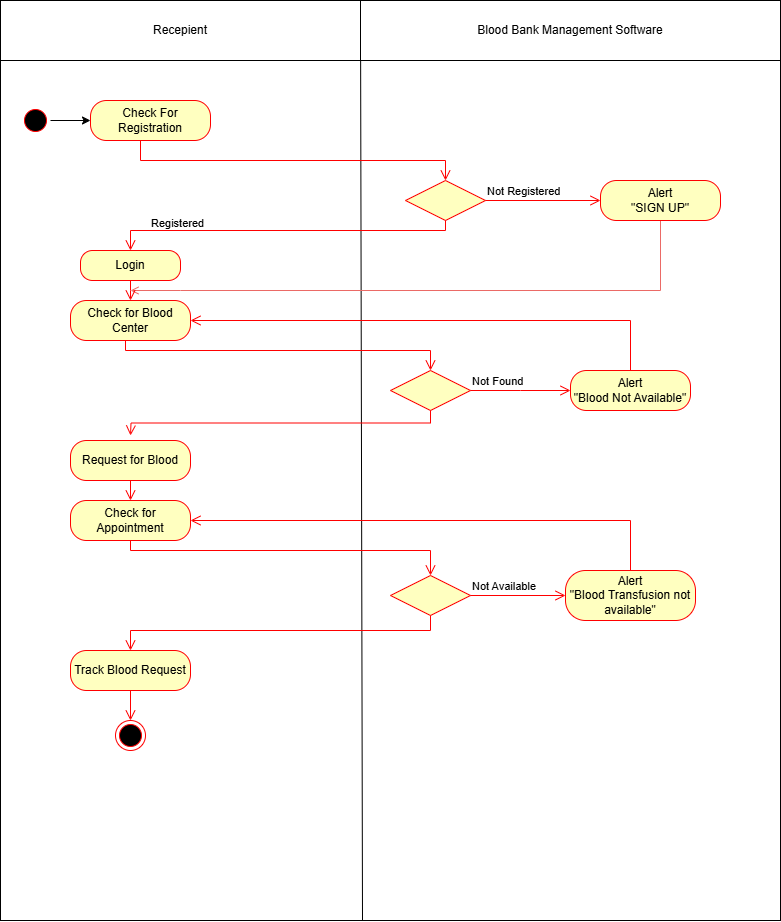

The diagram above was exported from draw.io. Its source (the exported page's mxGraphModel, read from the mxfile embedded in the PNG):
<mxGraphModel dx="1050" dy="603" grid="1" gridSize="10" guides="1" tooltips="1" connect="1" arrows="1" fold="1" page="1" pageScale="1" pageWidth="850" pageHeight="1100" math="0" shadow="0">
  <root>
    <mxCell id="0" />
    <mxCell id="1" parent="0" />
    <mxCell id="OiCwBOsypRzc1cmI0wGX-1" value="" style="html=1;whiteSpace=wrap;direction=west;" parent="1" vertex="1">
      <mxGeometry x="20" y="40" width="780" height="920" as="geometry" />
    </mxCell>
    <mxCell id="OiCwBOsypRzc1cmI0wGX-9" value="" style="endArrow=none;html=1;rounded=0;exitX=0.54;exitY=0.998;exitDx=0;exitDy=0;exitPerimeter=0;" parent="1" edge="1">
      <mxGeometry width="50" height="50" relative="1" as="geometry">
        <mxPoint x="379.9999999999995" y="41.78999999999993" as="sourcePoint" />
        <mxPoint x="382" y="960" as="targetPoint" />
      </mxGeometry>
    </mxCell>
    <mxCell id="OiCwBOsypRzc1cmI0wGX-11" value="Recepient" style="rounded=0;whiteSpace=wrap;html=1;" parent="1" vertex="1">
      <mxGeometry x="20" y="40" width="360" height="60" as="geometry" />
    </mxCell>
    <mxCell id="OiCwBOsypRzc1cmI0wGX-12" value="Blood Bank Management Software" style="rounded=0;whiteSpace=wrap;html=1;" parent="1" vertex="1">
      <mxGeometry x="380" y="40" width="420" height="60" as="geometry" />
    </mxCell>
    <mxCell id="OiCwBOsypRzc1cmI0wGX-18" value="" style="edgeStyle=orthogonalEdgeStyle;rounded=0;orthogonalLoop=1;jettySize=auto;html=1;exitX=1;exitY=0.5;exitDx=0;exitDy=0;" parent="1" source="OiCwBOsypRzc1cmI0wGX-13" target="OiCwBOsypRzc1cmI0wGX-15" edge="1">
      <mxGeometry relative="1" as="geometry" />
    </mxCell>
    <mxCell id="OiCwBOsypRzc1cmI0wGX-13" value="" style="ellipse;html=1;shape=startState;fillColor=#000000;strokeColor=#ff0000;" parent="1" vertex="1">
      <mxGeometry x="40" y="145" width="30" height="30" as="geometry" />
    </mxCell>
    <mxCell id="OiCwBOsypRzc1cmI0wGX-15" value="Check For Registration" style="rounded=1;whiteSpace=wrap;html=1;arcSize=40;fontColor=#000000;fillColor=#ffffc0;strokeColor=#ff0000;" parent="1" vertex="1">
      <mxGeometry x="110" y="140" width="120" height="40" as="geometry" />
    </mxCell>
    <mxCell id="OiCwBOsypRzc1cmI0wGX-16" value="" style="edgeStyle=orthogonalEdgeStyle;html=1;verticalAlign=bottom;endArrow=open;endSize=8;strokeColor=#ff0000;rounded=0;entryX=0.5;entryY=0;entryDx=0;entryDy=0;" parent="1" source="OiCwBOsypRzc1cmI0wGX-15" target="OiCwBOsypRzc1cmI0wGX-26" edge="1">
      <mxGeometry relative="1" as="geometry">
        <mxPoint x="160" y="230" as="targetPoint" />
        <Array as="points">
          <mxPoint x="160" y="200" />
          <mxPoint x="465" y="200" />
        </Array>
      </mxGeometry>
    </mxCell>
    <mxCell id="OiCwBOsypRzc1cmI0wGX-26" value="" style="rhombus;whiteSpace=wrap;html=1;fontColor=#000000;fillColor=#ffffc0;strokeColor=#ff0000;" parent="1" vertex="1">
      <mxGeometry x="425" y="220" width="80" height="40" as="geometry" />
    </mxCell>
    <mxCell id="OiCwBOsypRzc1cmI0wGX-27" value="Not Registered" style="edgeStyle=orthogonalEdgeStyle;html=1;align=left;verticalAlign=bottom;endArrow=open;endSize=8;strokeColor=#ff0000;rounded=0;entryX=0;entryY=0.5;entryDx=0;entryDy=0;" parent="1" source="OiCwBOsypRzc1cmI0wGX-26" target="OiCwBOsypRzc1cmI0wGX-29" edge="1">
      <mxGeometry x="-1" relative="1" as="geometry">
        <mxPoint x="605" y="200" as="targetPoint" />
      </mxGeometry>
    </mxCell>
    <mxCell id="OiCwBOsypRzc1cmI0wGX-28" value="Registered" style="edgeStyle=orthogonalEdgeStyle;html=1;align=left;verticalAlign=top;endArrow=open;endSize=8;strokeColor=#ff0000;rounded=0;entryX=0.5;entryY=0;entryDx=0;entryDy=0;" parent="1" source="OiCwBOsypRzc1cmI0wGX-26" target="OiCwBOsypRzc1cmI0wGX-31" edge="1">
      <mxGeometry x="0.7746" y="-20" relative="1" as="geometry">
        <mxPoint x="465" y="280" as="targetPoint" />
        <Array as="points">
          <mxPoint x="465" y="270" />
        </Array>
        <mxPoint as="offset" />
      </mxGeometry>
    </mxCell>
    <mxCell id="iJD0_SdUMgrZqTXoeUbP-1" style="edgeStyle=orthogonalEdgeStyle;rounded=0;orthogonalLoop=1;jettySize=auto;html=1;exitX=0.5;exitY=1;exitDx=0;exitDy=0;endArrow=open;endFill=0;fillColor=#f8cecc;strokeColor=#EB6A66;" parent="1" source="OiCwBOsypRzc1cmI0wGX-29" edge="1">
      <mxGeometry relative="1" as="geometry">
        <mxPoint x="150" y="330" as="targetPoint" />
        <Array as="points">
          <mxPoint x="680" y="330" />
          <mxPoint x="200" y="330" />
        </Array>
      </mxGeometry>
    </mxCell>
    <mxCell id="OiCwBOsypRzc1cmI0wGX-29" value="Alert&lt;div&gt;&quot;SIGN UP&quot;&lt;/div&gt;" style="rounded=1;whiteSpace=wrap;html=1;arcSize=40;fontColor=#000000;fillColor=#ffffc0;strokeColor=#ff0000;" parent="1" vertex="1">
      <mxGeometry x="620" y="220" width="120" height="40" as="geometry" />
    </mxCell>
    <mxCell id="OiCwBOsypRzc1cmI0wGX-31" value="Login" style="rounded=1;whiteSpace=wrap;html=1;arcSize=40;fontColor=#000000;fillColor=#ffffc0;strokeColor=#ff0000;" parent="1" vertex="1">
      <mxGeometry x="100" y="290" width="100" height="30" as="geometry" />
    </mxCell>
    <mxCell id="OiCwBOsypRzc1cmI0wGX-32" value="" style="edgeStyle=orthogonalEdgeStyle;html=1;verticalAlign=bottom;endArrow=open;endSize=8;strokeColor=#ff0000;rounded=0;" parent="1" source="OiCwBOsypRzc1cmI0wGX-31" edge="1">
      <mxGeometry relative="1" as="geometry">
        <mxPoint x="150" y="340" as="targetPoint" />
      </mxGeometry>
    </mxCell>
    <mxCell id="OiCwBOsypRzc1cmI0wGX-34" value="Check for Blood Center" style="rounded=1;whiteSpace=wrap;html=1;arcSize=40;fontColor=#000000;fillColor=#ffffc0;strokeColor=#ff0000;" parent="1" vertex="1">
      <mxGeometry x="90" y="340" width="120" height="40" as="geometry" />
    </mxCell>
    <mxCell id="OiCwBOsypRzc1cmI0wGX-45" value="" style="edgeStyle=orthogonalEdgeStyle;html=1;verticalAlign=bottom;endArrow=open;endSize=8;strokeColor=#ff0000;rounded=0;entryX=0.5;entryY=0;entryDx=0;entryDy=0;" parent="1" edge="1">
      <mxGeometry relative="1" as="geometry">
        <mxPoint x="450" y="410" as="targetPoint" />
        <mxPoint x="145" y="380" as="sourcePoint" />
        <Array as="points">
          <mxPoint x="145" y="390" />
        </Array>
      </mxGeometry>
    </mxCell>
    <mxCell id="OiCwBOsypRzc1cmI0wGX-46" value="" style="rhombus;whiteSpace=wrap;html=1;fontColor=#000000;fillColor=#ffffc0;strokeColor=#ff0000;" parent="1" vertex="1">
      <mxGeometry x="410" y="410" width="80" height="40" as="geometry" />
    </mxCell>
    <mxCell id="OiCwBOsypRzc1cmI0wGX-47" value="Not Found" style="edgeStyle=orthogonalEdgeStyle;html=1;align=left;verticalAlign=bottom;endArrow=open;endSize=8;strokeColor=#ff0000;rounded=0;" parent="1" source="OiCwBOsypRzc1cmI0wGX-46" edge="1">
      <mxGeometry x="-1" relative="1" as="geometry">
        <mxPoint x="590" y="430" as="targetPoint" />
      </mxGeometry>
    </mxCell>
    <mxCell id="OiCwBOsypRzc1cmI0wGX-48" value="" style="edgeStyle=orthogonalEdgeStyle;html=1;align=left;verticalAlign=top;endArrow=open;endSize=8;strokeColor=#ff0000;rounded=0;entryX=0.5;entryY=0;entryDx=0;entryDy=0;exitX=0.5;exitY=1;exitDx=0;exitDy=0;" parent="1" source="OiCwBOsypRzc1cmI0wGX-46" edge="1">
      <mxGeometry x="0.8618" y="-23" relative="1" as="geometry">
        <mxPoint x="150" y="475" as="targetPoint" />
        <mxPoint as="offset" />
      </mxGeometry>
    </mxCell>
    <mxCell id="OiCwBOsypRzc1cmI0wGX-49" value="Alert&lt;div&gt;&quot;Blood Not Available&quot;&lt;/div&gt;" style="rounded=1;whiteSpace=wrap;html=1;arcSize=40;fontColor=#000000;fillColor=#ffffc0;strokeColor=#ff0000;" parent="1" vertex="1">
      <mxGeometry x="590" y="410" width="120" height="40" as="geometry" />
    </mxCell>
    <mxCell id="OiCwBOsypRzc1cmI0wGX-62" value="Request for Blood" style="rounded=1;whiteSpace=wrap;html=1;arcSize=40;fontColor=#000000;fillColor=#ffffc0;strokeColor=#ff0000;" parent="1" vertex="1">
      <mxGeometry x="90" y="480" width="120" height="40" as="geometry" />
    </mxCell>
    <mxCell id="OiCwBOsypRzc1cmI0wGX-63" value="" style="edgeStyle=orthogonalEdgeStyle;html=1;verticalAlign=bottom;endArrow=open;endSize=8;strokeColor=#ff0000;rounded=0;entryX=0.5;entryY=0;entryDx=0;entryDy=0;" parent="1" source="OiCwBOsypRzc1cmI0wGX-62" edge="1" target="OiCwBOsypRzc1cmI0wGX-64">
      <mxGeometry relative="1" as="geometry">
        <mxPoint x="150" y="690" as="targetPoint" />
      </mxGeometry>
    </mxCell>
    <mxCell id="OiCwBOsypRzc1cmI0wGX-64" value="Check for Appointment" style="rounded=1;whiteSpace=wrap;html=1;arcSize=40;fontColor=#000000;fillColor=#ffffc0;strokeColor=#ff0000;" parent="1" vertex="1">
      <mxGeometry x="90" y="540" width="120" height="40" as="geometry" />
    </mxCell>
    <mxCell id="OiCwBOsypRzc1cmI0wGX-65" value="" style="edgeStyle=orthogonalEdgeStyle;html=1;verticalAlign=bottom;endArrow=open;endSize=8;strokeColor=#ff0000;rounded=0;entryX=0.5;entryY=0;entryDx=0;entryDy=0;" parent="1" source="OiCwBOsypRzc1cmI0wGX-64" target="OiCwBOsypRzc1cmI0wGX-66" edge="1">
      <mxGeometry relative="1" as="geometry">
        <mxPoint x="150" y="640" as="targetPoint" />
        <Array as="points">
          <mxPoint x="150" y="590" />
          <mxPoint x="450" y="590" />
        </Array>
      </mxGeometry>
    </mxCell>
    <mxCell id="OiCwBOsypRzc1cmI0wGX-66" value="" style="rhombus;whiteSpace=wrap;html=1;fontColor=#000000;fillColor=#ffffc0;strokeColor=#ff0000;" parent="1" vertex="1">
      <mxGeometry x="410" y="615" width="80" height="40" as="geometry" />
    </mxCell>
    <mxCell id="OiCwBOsypRzc1cmI0wGX-67" value="Not Available" style="edgeStyle=orthogonalEdgeStyle;html=1;align=left;verticalAlign=bottom;endArrow=open;endSize=8;strokeColor=#ff0000;rounded=0;entryX=0;entryY=0.5;entryDx=0;entryDy=0;" parent="1" source="OiCwBOsypRzc1cmI0wGX-66" target="OiCwBOsypRzc1cmI0wGX-69" edge="1">
      <mxGeometry x="-1" relative="1" as="geometry">
        <mxPoint x="580" y="630" as="targetPoint" />
      </mxGeometry>
    </mxCell>
    <mxCell id="OiCwBOsypRzc1cmI0wGX-68" value="" style="edgeStyle=orthogonalEdgeStyle;html=1;align=left;verticalAlign=top;endArrow=open;endSize=8;strokeColor=#ff0000;rounded=0;entryX=0.5;entryY=0;entryDx=0;entryDy=0;" parent="1" source="OiCwBOsypRzc1cmI0wGX-66" target="OiCwBOsypRzc1cmI0wGX-71" edge="1">
      <mxGeometry x="0.8788" y="-20" relative="1" as="geometry">
        <mxPoint x="450" y="710" as="targetPoint" />
        <Array as="points">
          <mxPoint x="450" y="670" />
          <mxPoint x="150" y="670" />
        </Array>
        <mxPoint x="20" y="-20" as="offset" />
      </mxGeometry>
    </mxCell>
    <mxCell id="OiCwBOsypRzc1cmI0wGX-69" value="Alert&lt;div&gt;&quot;Blood Transfusion not available&quot;&lt;/div&gt;" style="rounded=1;whiteSpace=wrap;html=1;arcSize=40;fontColor=#000000;fillColor=#ffffc0;strokeColor=#ff0000;" parent="1" vertex="1">
      <mxGeometry x="585" y="610" width="130" height="50" as="geometry" />
    </mxCell>
    <mxCell id="OiCwBOsypRzc1cmI0wGX-70" value="" style="edgeStyle=orthogonalEdgeStyle;html=1;verticalAlign=bottom;endArrow=open;endSize=8;strokeColor=#ff0000;rounded=0;entryX=1;entryY=0.5;entryDx=0;entryDy=0;exitX=0.5;exitY=0;exitDx=0;exitDy=0;" parent="1" source="OiCwBOsypRzc1cmI0wGX-69" target="OiCwBOsypRzc1cmI0wGX-64" edge="1">
      <mxGeometry relative="1" as="geometry">
        <mxPoint x="650" y="710" as="targetPoint" />
        <Array as="points">
          <mxPoint x="650" y="560" />
        </Array>
        <mxPoint x="650" y="600" as="sourcePoint" />
      </mxGeometry>
    </mxCell>
    <mxCell id="OiCwBOsypRzc1cmI0wGX-71" value="Track Blood Request" style="rounded=1;whiteSpace=wrap;html=1;arcSize=40;fontColor=#000000;fillColor=#ffffc0;strokeColor=#ff0000;" parent="1" vertex="1">
      <mxGeometry x="90" y="690" width="120" height="40" as="geometry" />
    </mxCell>
    <mxCell id="OiCwBOsypRzc1cmI0wGX-72" value="" style="edgeStyle=orthogonalEdgeStyle;html=1;verticalAlign=bottom;endArrow=open;endSize=8;strokeColor=#ff0000;rounded=0;entryX=0.5;entryY=0;entryDx=0;entryDy=0;" parent="1" source="OiCwBOsypRzc1cmI0wGX-71" edge="1" target="OiCwBOsypRzc1cmI0wGX-73">
      <mxGeometry relative="1" as="geometry">
        <mxPoint x="150" y="900" as="targetPoint" />
      </mxGeometry>
    </mxCell>
    <mxCell id="OiCwBOsypRzc1cmI0wGX-73" value="" style="ellipse;html=1;shape=endState;fillColor=#000000;strokeColor=#ff0000;" parent="1" vertex="1">
      <mxGeometry x="135" y="760" width="30" height="30" as="geometry" />
    </mxCell>
    <mxCell id="9lnULiRQleX5jC9W7Wo1-1" value="" style="edgeStyle=orthogonalEdgeStyle;html=1;verticalAlign=bottom;endArrow=open;endSize=8;strokeColor=#ff0000;rounded=0;entryX=1;entryY=0.5;entryDx=0;entryDy=0;exitX=0.5;exitY=0;exitDx=0;exitDy=0;" edge="1" parent="1">
      <mxGeometry relative="1" as="geometry">
        <mxPoint x="210" y="360" as="targetPoint" />
        <Array as="points">
          <mxPoint x="650" y="360" />
        </Array>
        <mxPoint x="650" y="410" as="sourcePoint" />
      </mxGeometry>
    </mxCell>
  </root>
</mxGraphModel>